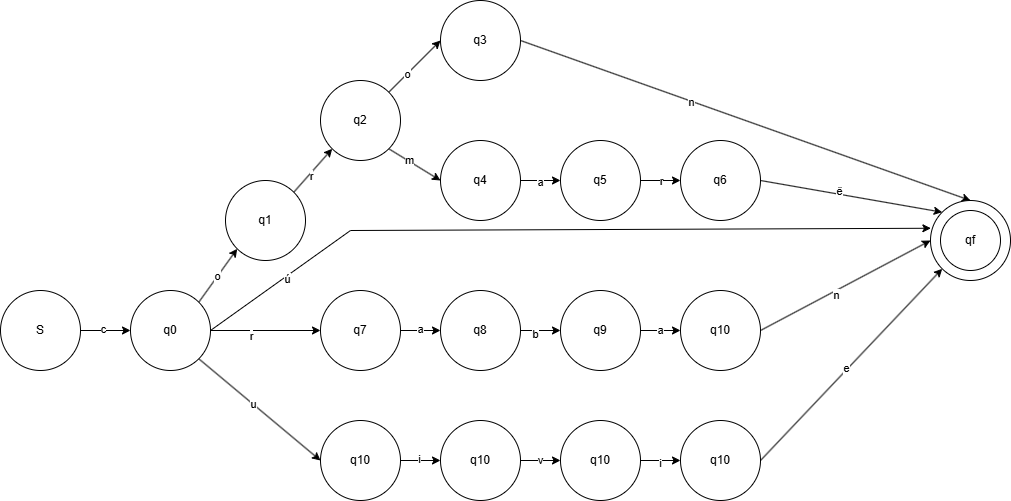

The diagram above was exported from draw.io. Its source (the exported page's mxGraphModel, read from the mxfile embedded in the PNG):
<mxGraphModel dx="1209" dy="1812" grid="1" gridSize="10" guides="1" tooltips="1" connect="1" arrows="1" fold="1" page="1" pageScale="1" pageWidth="850" pageHeight="1100" math="0" shadow="0">
  <root>
    <mxCell id="0" />
    <mxCell id="1" parent="0" />
    <mxCell id="5tV1jwoh2lPryg8whmIb-5" edge="1" parent="1" source="5tV1jwoh2lPryg8whmIb-1" style="edgeStyle=orthogonalEdgeStyle;rounded=0;orthogonalLoop=1;jettySize=auto;html=1;exitX=1;exitY=0.5;exitDx=0;exitDy=0;entryX=0;entryY=0.5;entryDx=0;entryDy=0;" target="5tV1jwoh2lPryg8whmIb-2">
      <mxGeometry relative="1" as="geometry" />
    </mxCell>
    <mxCell id="5tV1jwoh2lPryg8whmIb-6" connectable="0" parent="5tV1jwoh2lPryg8whmIb-5" style="edgeLabel;html=1;align=center;verticalAlign=middle;resizable=0;points=[];" value="c" vertex="1">
      <mxGeometry relative="1" x="-0.1257" y="2" as="geometry">
        <mxPoint as="offset" />
      </mxGeometry>
    </mxCell>
    <mxCell id="5tV1jwoh2lPryg8whmIb-1" parent="1" style="ellipse;whiteSpace=wrap;html=1;aspect=fixed;" value="S" vertex="1">
      <mxGeometry height="80" width="80" x="160" y="200" as="geometry" />
    </mxCell>
    <mxCell id="5tV1jwoh2lPryg8whmIb-7" edge="1" parent="1" source="5tV1jwoh2lPryg8whmIb-2" style="rounded=0;orthogonalLoop=1;jettySize=auto;html=1;exitX=1;exitY=0;exitDx=0;exitDy=0;entryX=0;entryY=1;entryDx=0;entryDy=0;" target="5tV1jwoh2lPryg8whmIb-3">
      <mxGeometry relative="1" as="geometry" />
    </mxCell>
    <mxCell id="5tV1jwoh2lPryg8whmIb-8" connectable="0" parent="5tV1jwoh2lPryg8whmIb-7" style="edgeLabel;html=1;align=center;verticalAlign=middle;resizable=0;points=[];" value="o" vertex="1">
      <mxGeometry relative="1" x="-0.0347" y="1" as="geometry">
        <mxPoint as="offset" />
      </mxGeometry>
    </mxCell>
    <mxCell id="5tV1jwoh2lPryg8whmIb-35" edge="1" parent="1" source="5tV1jwoh2lPryg8whmIb-2" style="edgeStyle=orthogonalEdgeStyle;rounded=0;orthogonalLoop=1;jettySize=auto;html=1;exitX=1;exitY=0.5;exitDx=0;exitDy=0;entryX=0;entryY=0.5;entryDx=0;entryDy=0;" target="5tV1jwoh2lPryg8whmIb-26">
      <mxGeometry relative="1" as="geometry" />
    </mxCell>
    <mxCell id="5tV1jwoh2lPryg8whmIb-36" connectable="0" parent="5tV1jwoh2lPryg8whmIb-35" style="edgeLabel;html=1;align=center;verticalAlign=middle;resizable=0;points=[];" value="r" vertex="1">
      <mxGeometry relative="1" x="-0.2705" y="-5" as="geometry">
        <mxPoint as="offset" />
      </mxGeometry>
    </mxCell>
    <mxCell id="5tV1jwoh2lPryg8whmIb-55" edge="1" parent="1" source="5tV1jwoh2lPryg8whmIb-2" style="rounded=0;orthogonalLoop=1;jettySize=auto;html=1;exitX=1;exitY=1;exitDx=0;exitDy=0;entryX=0;entryY=0.5;entryDx=0;entryDy=0;" target="5tV1jwoh2lPryg8whmIb-51">
      <mxGeometry relative="1" as="geometry" />
    </mxCell>
    <mxCell id="5tV1jwoh2lPryg8whmIb-59" connectable="0" parent="5tV1jwoh2lPryg8whmIb-55" style="edgeLabel;html=1;align=center;verticalAlign=middle;resizable=0;points=[];" value="u" vertex="1">
      <mxGeometry relative="1" x="-0.1099" as="geometry">
        <mxPoint as="offset" />
      </mxGeometry>
    </mxCell>
    <mxCell id="5tV1jwoh2lPryg8whmIb-2" parent="1" style="ellipse;whiteSpace=wrap;html=1;aspect=fixed;" value="q0" vertex="1">
      <mxGeometry height="80" width="80" x="290" y="200" as="geometry" />
    </mxCell>
    <mxCell id="5tV1jwoh2lPryg8whmIb-9" edge="1" parent="1" source="5tV1jwoh2lPryg8whmIb-3" style="rounded=0;orthogonalLoop=1;jettySize=auto;html=1;exitX=1;exitY=0;exitDx=0;exitDy=0;entryX=0;entryY=1;entryDx=0;entryDy=0;" target="5tV1jwoh2lPryg8whmIb-4">
      <mxGeometry relative="1" as="geometry" />
    </mxCell>
    <mxCell id="5tV1jwoh2lPryg8whmIb-10" connectable="0" parent="5tV1jwoh2lPryg8whmIb-9" style="edgeLabel;html=1;align=center;verticalAlign=middle;resizable=0;points=[];" value="r" vertex="1">
      <mxGeometry relative="1" x="-0.2231" y="-2" as="geometry">
        <mxPoint as="offset" />
      </mxGeometry>
    </mxCell>
    <mxCell id="5tV1jwoh2lPryg8whmIb-3" parent="1" style="ellipse;whiteSpace=wrap;html=1;aspect=fixed;" value="q1" vertex="1">
      <mxGeometry height="80" width="80" x="385" y="90" as="geometry" />
    </mxCell>
    <mxCell id="5tV1jwoh2lPryg8whmIb-13" edge="1" parent="1" source="5tV1jwoh2lPryg8whmIb-4" style="rounded=0;orthogonalLoop=1;jettySize=auto;html=1;exitX=1;exitY=0;exitDx=0;exitDy=0;entryX=0;entryY=0.5;entryDx=0;entryDy=0;" target="5tV1jwoh2lPryg8whmIb-11">
      <mxGeometry relative="1" as="geometry" />
    </mxCell>
    <mxCell id="5tV1jwoh2lPryg8whmIb-15" connectable="0" parent="5tV1jwoh2lPryg8whmIb-13" style="edgeLabel;html=1;align=center;verticalAlign=middle;resizable=0;points=[];" value="o" vertex="1">
      <mxGeometry relative="1" x="-0.2974" as="geometry">
        <mxPoint as="offset" />
      </mxGeometry>
    </mxCell>
    <mxCell id="5tV1jwoh2lPryg8whmIb-27" edge="1" parent="1" source="5tV1jwoh2lPryg8whmIb-4" style="rounded=0;orthogonalLoop=1;jettySize=auto;html=1;exitX=1;exitY=1;exitDx=0;exitDy=0;entryX=0;entryY=0.5;entryDx=0;entryDy=0;" target="5tV1jwoh2lPryg8whmIb-23">
      <mxGeometry relative="1" as="geometry" />
    </mxCell>
    <mxCell id="5tV1jwoh2lPryg8whmIb-28" connectable="0" parent="5tV1jwoh2lPryg8whmIb-27" style="edgeLabel;html=1;align=center;verticalAlign=middle;resizable=0;points=[];" value="m" vertex="1">
      <mxGeometry relative="1" x="-0.2155" as="geometry">
        <mxPoint y="-1" as="offset" />
      </mxGeometry>
    </mxCell>
    <mxCell id="5tV1jwoh2lPryg8whmIb-4" parent="1" style="ellipse;whiteSpace=wrap;html=1;aspect=fixed;" value="q2" vertex="1">
      <mxGeometry height="80" width="80" x="480" y="-10" as="geometry" />
    </mxCell>
    <mxCell id="5tV1jwoh2lPryg8whmIb-21" edge="1" parent="1" source="5tV1jwoh2lPryg8whmIb-11" style="rounded=0;orthogonalLoop=1;jettySize=auto;html=1;exitX=1;exitY=0.5;exitDx=0;exitDy=0;entryX=0.5;entryY=0;entryDx=0;entryDy=0;" target="5tV1jwoh2lPryg8whmIb-17">
      <mxGeometry relative="1" as="geometry" />
    </mxCell>
    <mxCell id="5tV1jwoh2lPryg8whmIb-22" connectable="0" parent="5tV1jwoh2lPryg8whmIb-21" style="edgeLabel;html=1;align=center;verticalAlign=middle;resizable=0;points=[];" value="n" vertex="1">
      <mxGeometry relative="1" x="-0.2438" y="-1" as="geometry">
        <mxPoint as="offset" />
      </mxGeometry>
    </mxCell>
    <mxCell id="5tV1jwoh2lPryg8whmIb-11" parent="1" style="ellipse;whiteSpace=wrap;html=1;aspect=fixed;" value="q3" vertex="1">
      <mxGeometry height="80" width="80" x="600" y="-90" as="geometry" />
    </mxCell>
    <mxCell id="5tV1jwoh2lPryg8whmIb-20" connectable="0" parent="1" style="group" value="" vertex="1">
      <mxGeometry height="80" width="80" x="1090" y="110" as="geometry" />
    </mxCell>
    <mxCell id="5tV1jwoh2lPryg8whmIb-17" parent="5tV1jwoh2lPryg8whmIb-20" style="ellipse;whiteSpace=wrap;html=1;aspect=fixed;" value="" vertex="1">
      <mxGeometry height="80" width="80" as="geometry" />
    </mxCell>
    <mxCell id="5tV1jwoh2lPryg8whmIb-12" parent="5tV1jwoh2lPryg8whmIb-20" style="ellipse;whiteSpace=wrap;html=1;aspect=fixed;" value="qf" vertex="1">
      <mxGeometry height="60" width="60" x="10" y="10" as="geometry" />
    </mxCell>
    <mxCell id="5tV1jwoh2lPryg8whmIb-29" edge="1" parent="1" source="5tV1jwoh2lPryg8whmIb-23" style="edgeStyle=orthogonalEdgeStyle;rounded=0;orthogonalLoop=1;jettySize=auto;html=1;exitX=1;exitY=0.5;exitDx=0;exitDy=0;entryX=0;entryY=0.5;entryDx=0;entryDy=0;" target="5tV1jwoh2lPryg8whmIb-24">
      <mxGeometry relative="1" as="geometry" />
    </mxCell>
    <mxCell id="5tV1jwoh2lPryg8whmIb-30" connectable="0" parent="5tV1jwoh2lPryg8whmIb-29" style="edgeLabel;html=1;align=center;verticalAlign=middle;resizable=0;points=[];" value="a" vertex="1">
      <mxGeometry relative="1" x="-0.0342" y="-1" as="geometry">
        <mxPoint as="offset" />
      </mxGeometry>
    </mxCell>
    <mxCell id="5tV1jwoh2lPryg8whmIb-23" parent="1" style="ellipse;whiteSpace=wrap;html=1;aspect=fixed;" value="q4" vertex="1">
      <mxGeometry height="80" width="80" x="600" y="50" as="geometry" />
    </mxCell>
    <mxCell id="5tV1jwoh2lPryg8whmIb-31" edge="1" parent="1" source="5tV1jwoh2lPryg8whmIb-24" style="edgeStyle=orthogonalEdgeStyle;rounded=0;orthogonalLoop=1;jettySize=auto;html=1;exitX=1;exitY=0.5;exitDx=0;exitDy=0;entryX=0;entryY=0.5;entryDx=0;entryDy=0;" target="5tV1jwoh2lPryg8whmIb-25">
      <mxGeometry relative="1" as="geometry" />
    </mxCell>
    <mxCell id="5tV1jwoh2lPryg8whmIb-32" connectable="0" parent="5tV1jwoh2lPryg8whmIb-31" style="edgeLabel;html=1;align=center;verticalAlign=middle;resizable=0;points=[];" value="r" vertex="1">
      <mxGeometry relative="1" x="0.0184" as="geometry">
        <mxPoint as="offset" />
      </mxGeometry>
    </mxCell>
    <mxCell id="5tV1jwoh2lPryg8whmIb-24" parent="1" style="ellipse;whiteSpace=wrap;html=1;aspect=fixed;" value="q5" vertex="1">
      <mxGeometry height="80" width="80" x="720" y="50" as="geometry" />
    </mxCell>
    <mxCell id="5tV1jwoh2lPryg8whmIb-33" edge="1" parent="1" source="5tV1jwoh2lPryg8whmIb-25" style="rounded=0;orthogonalLoop=1;jettySize=auto;html=1;exitX=1;exitY=0.5;exitDx=0;exitDy=0;entryX=0;entryY=0;entryDx=0;entryDy=0;" target="5tV1jwoh2lPryg8whmIb-17">
      <mxGeometry relative="1" as="geometry" />
    </mxCell>
    <mxCell id="5tV1jwoh2lPryg8whmIb-34" connectable="0" parent="5tV1jwoh2lPryg8whmIb-33" style="edgeLabel;html=1;align=center;verticalAlign=middle;resizable=0;points=[];" value="ë" vertex="1">
      <mxGeometry relative="1" x="-0.1449" y="3" as="geometry">
        <mxPoint as="offset" />
      </mxGeometry>
    </mxCell>
    <mxCell id="5tV1jwoh2lPryg8whmIb-25" parent="1" style="ellipse;whiteSpace=wrap;html=1;aspect=fixed;" value="q6" vertex="1">
      <mxGeometry height="80" width="80" x="840" y="50" as="geometry" />
    </mxCell>
    <mxCell id="5tV1jwoh2lPryg8whmIb-38" edge="1" parent="1" source="5tV1jwoh2lPryg8whmIb-26" style="edgeStyle=orthogonalEdgeStyle;rounded=0;orthogonalLoop=1;jettySize=auto;html=1;exitX=1;exitY=0.5;exitDx=0;exitDy=0;entryX=0;entryY=0.5;entryDx=0;entryDy=0;" target="5tV1jwoh2lPryg8whmIb-37">
      <mxGeometry relative="1" as="geometry" />
    </mxCell>
    <mxCell id="5tV1jwoh2lPryg8whmIb-39" connectable="0" parent="5tV1jwoh2lPryg8whmIb-38" style="edgeLabel;html=1;align=center;verticalAlign=middle;resizable=0;points=[];" value="a" vertex="1">
      <mxGeometry relative="1" x="-0.0413" y="2" as="geometry">
        <mxPoint as="offset" />
      </mxGeometry>
    </mxCell>
    <mxCell id="5tV1jwoh2lPryg8whmIb-26" parent="1" style="ellipse;whiteSpace=wrap;html=1;aspect=fixed;" value="q7" vertex="1">
      <mxGeometry height="80" width="80" x="480" y="200" as="geometry" />
    </mxCell>
    <mxCell id="5tV1jwoh2lPryg8whmIb-42" edge="1" parent="1" source="5tV1jwoh2lPryg8whmIb-37" style="edgeStyle=orthogonalEdgeStyle;rounded=0;orthogonalLoop=1;jettySize=auto;html=1;exitX=1;exitY=0.5;exitDx=0;exitDy=0;entryX=0;entryY=0.5;entryDx=0;entryDy=0;" target="5tV1jwoh2lPryg8whmIb-40">
      <mxGeometry relative="1" as="geometry" />
    </mxCell>
    <mxCell id="5tV1jwoh2lPryg8whmIb-45" connectable="0" parent="5tV1jwoh2lPryg8whmIb-42" style="edgeLabel;html=1;align=center;verticalAlign=middle;resizable=0;points=[];" value="b" vertex="1">
      <mxGeometry relative="1" x="-0.3239" y="-3" as="geometry">
        <mxPoint as="offset" />
      </mxGeometry>
    </mxCell>
    <mxCell id="5tV1jwoh2lPryg8whmIb-37" parent="1" style="ellipse;whiteSpace=wrap;html=1;aspect=fixed;" value="q8" vertex="1">
      <mxGeometry height="80" width="80" x="600" y="200" as="geometry" />
    </mxCell>
    <mxCell id="5tV1jwoh2lPryg8whmIb-43" edge="1" parent="1" source="5tV1jwoh2lPryg8whmIb-40" style="edgeStyle=orthogonalEdgeStyle;rounded=0;orthogonalLoop=1;jettySize=auto;html=1;exitX=1;exitY=0.5;exitDx=0;exitDy=0;entryX=0;entryY=0.5;entryDx=0;entryDy=0;" target="5tV1jwoh2lPryg8whmIb-41">
      <mxGeometry relative="1" as="geometry" />
    </mxCell>
    <mxCell id="5tV1jwoh2lPryg8whmIb-46" connectable="0" parent="5tV1jwoh2lPryg8whmIb-43" style="edgeLabel;html=1;align=center;verticalAlign=middle;resizable=0;points=[];" value="a" vertex="1">
      <mxGeometry relative="1" x="-0.063" y="1" as="geometry">
        <mxPoint as="offset" />
      </mxGeometry>
    </mxCell>
    <mxCell id="5tV1jwoh2lPryg8whmIb-40" parent="1" style="ellipse;whiteSpace=wrap;html=1;aspect=fixed;" value="q9" vertex="1">
      <mxGeometry height="80" width="80" x="720" y="200" as="geometry" />
    </mxCell>
    <mxCell id="5tV1jwoh2lPryg8whmIb-44" edge="1" parent="1" source="5tV1jwoh2lPryg8whmIb-41" style="rounded=0;orthogonalLoop=1;jettySize=auto;html=1;exitX=1;exitY=0.5;exitDx=0;exitDy=0;entryX=0;entryY=0.5;entryDx=0;entryDy=0;" target="5tV1jwoh2lPryg8whmIb-17">
      <mxGeometry relative="1" as="geometry" />
    </mxCell>
    <mxCell id="5tV1jwoh2lPryg8whmIb-47" connectable="0" parent="5tV1jwoh2lPryg8whmIb-44" style="edgeLabel;html=1;align=center;verticalAlign=middle;resizable=0;points=[];" value="n" vertex="1">
      <mxGeometry relative="1" x="-0.1352" y="-4" as="geometry">
        <mxPoint as="offset" />
      </mxGeometry>
    </mxCell>
    <mxCell id="5tV1jwoh2lPryg8whmIb-41" parent="1" style="ellipse;whiteSpace=wrap;html=1;aspect=fixed;" value="q10" vertex="1">
      <mxGeometry height="80" width="80" x="840" y="200" as="geometry" />
    </mxCell>
    <mxCell id="5tV1jwoh2lPryg8whmIb-48" edge="1" parent="1" source="5tV1jwoh2lPryg8whmIb-2" style="rounded=0;orthogonalLoop=1;jettySize=auto;html=1;exitX=1;exitY=0.5;exitDx=0;exitDy=0;entryX=0.005;entryY=0.347;entryDx=0;entryDy=0;entryPerimeter=0;" target="5tV1jwoh2lPryg8whmIb-17">
      <mxGeometry relative="1" as="geometry">
        <Array as="points">
          <mxPoint x="510" y="140" />
        </Array>
      </mxGeometry>
    </mxCell>
    <mxCell id="5tV1jwoh2lPryg8whmIb-49" connectable="0" parent="5tV1jwoh2lPryg8whmIb-48" style="edgeLabel;html=1;align=center;verticalAlign=middle;resizable=0;points=[];" value="ú" vertex="1">
      <mxGeometry relative="1" x="-0.7565" y="-2" as="geometry">
        <mxPoint as="offset" />
      </mxGeometry>
    </mxCell>
    <mxCell id="5tV1jwoh2lPryg8whmIb-56" edge="1" parent="1" source="5tV1jwoh2lPryg8whmIb-51" style="edgeStyle=orthogonalEdgeStyle;rounded=0;orthogonalLoop=1;jettySize=auto;html=1;exitX=1;exitY=0.5;exitDx=0;exitDy=0;entryX=0;entryY=0.5;entryDx=0;entryDy=0;" target="5tV1jwoh2lPryg8whmIb-52">
      <mxGeometry relative="1" as="geometry" />
    </mxCell>
    <mxCell id="5tV1jwoh2lPryg8whmIb-60" connectable="0" parent="5tV1jwoh2lPryg8whmIb-56" style="edgeLabel;html=1;align=center;verticalAlign=middle;resizable=0;points=[];" value="i" vertex="1">
      <mxGeometry relative="1" x="-0.1132" y="2" as="geometry">
        <mxPoint as="offset" />
      </mxGeometry>
    </mxCell>
    <mxCell id="5tV1jwoh2lPryg8whmIb-51" parent="1" style="ellipse;whiteSpace=wrap;html=1;aspect=fixed;" value="q10" vertex="1">
      <mxGeometry height="80" width="80" x="480" y="330" as="geometry" />
    </mxCell>
    <mxCell id="5tV1jwoh2lPryg8whmIb-57" edge="1" parent="1" source="5tV1jwoh2lPryg8whmIb-52" style="edgeStyle=orthogonalEdgeStyle;rounded=0;orthogonalLoop=1;jettySize=auto;html=1;exitX=1;exitY=0.5;exitDx=0;exitDy=0;entryX=0;entryY=0.5;entryDx=0;entryDy=0;" target="5tV1jwoh2lPryg8whmIb-53">
      <mxGeometry relative="1" as="geometry">
        <Array as="points">
          <mxPoint x="700" y="370" />
          <mxPoint x="700" y="370" />
        </Array>
      </mxGeometry>
    </mxCell>
    <mxCell id="5tV1jwoh2lPryg8whmIb-61" connectable="0" parent="5tV1jwoh2lPryg8whmIb-57" style="edgeLabel;html=1;align=center;verticalAlign=middle;resizable=0;points=[];" value="v" vertex="1">
      <mxGeometry relative="1" x="-0.0606" y="1" as="geometry">
        <mxPoint as="offset" />
      </mxGeometry>
    </mxCell>
    <mxCell id="5tV1jwoh2lPryg8whmIb-52" parent="1" style="ellipse;whiteSpace=wrap;html=1;aspect=fixed;" value="q10" vertex="1">
      <mxGeometry height="80" width="80" x="600" y="330" as="geometry" />
    </mxCell>
    <mxCell id="5tV1jwoh2lPryg8whmIb-58" edge="1" parent="1" source="5tV1jwoh2lPryg8whmIb-53" style="edgeStyle=orthogonalEdgeStyle;rounded=0;orthogonalLoop=1;jettySize=auto;html=1;exitX=1;exitY=0.5;exitDx=0;exitDy=0;entryX=0;entryY=0.5;entryDx=0;entryDy=0;" target="5tV1jwoh2lPryg8whmIb-54">
      <mxGeometry relative="1" as="geometry" />
    </mxCell>
    <mxCell id="5tV1jwoh2lPryg8whmIb-62" connectable="0" parent="5tV1jwoh2lPryg8whmIb-58" style="edgeLabel;html=1;align=center;verticalAlign=middle;resizable=0;points=[];" value="i" vertex="1">
      <mxGeometry relative="1" x="-0.0605" y="-2" as="geometry">
        <mxPoint as="offset" />
      </mxGeometry>
    </mxCell>
    <mxCell id="5tV1jwoh2lPryg8whmIb-53" parent="1" style="ellipse;whiteSpace=wrap;html=1;aspect=fixed;" value="q10" vertex="1">
      <mxGeometry height="80" width="80" x="720" y="330" as="geometry" />
    </mxCell>
    <mxCell id="5tV1jwoh2lPryg8whmIb-63" edge="1" parent="1" source="5tV1jwoh2lPryg8whmIb-54" style="rounded=0;orthogonalLoop=1;jettySize=auto;html=1;exitX=1;exitY=0.5;exitDx=0;exitDy=0;entryX=0;entryY=1;entryDx=0;entryDy=0;" target="5tV1jwoh2lPryg8whmIb-17">
      <mxGeometry relative="1" as="geometry" />
    </mxCell>
    <mxCell id="5tV1jwoh2lPryg8whmIb-64" connectable="0" parent="5tV1jwoh2lPryg8whmIb-63" style="edgeLabel;html=1;align=center;verticalAlign=middle;resizable=0;points=[];" value="e" vertex="1">
      <mxGeometry relative="1" x="-0.0439" y="2" as="geometry">
        <mxPoint as="offset" />
      </mxGeometry>
    </mxCell>
    <mxCell id="5tV1jwoh2lPryg8whmIb-54" parent="1" style="ellipse;whiteSpace=wrap;html=1;aspect=fixed;" value="q10" vertex="1">
      <mxGeometry height="80" width="80" x="840" y="330" as="geometry" />
    </mxCell>
  </root>
</mxGraphModel>